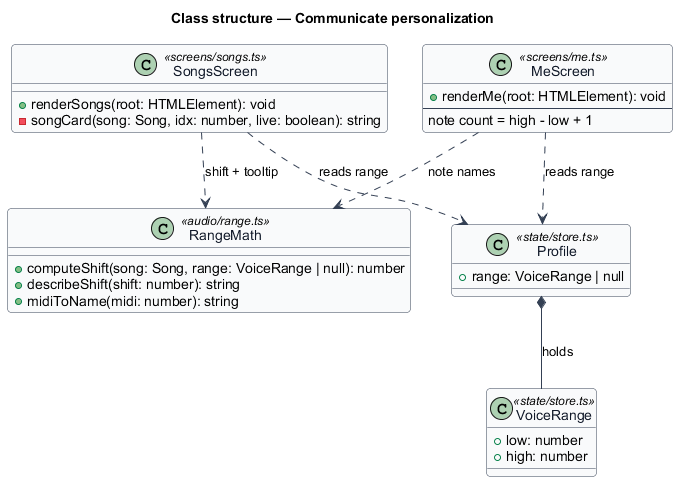

The diagram above was rendered by PlantUML. Its source (embedded in the PNG):
@startuml
' --- shared skin header ---
skinparam backgroundColor #FFFFFF
skinparam shadowing false
skinparam roundcorner 8
skinparam defaultFontName Arial
skinparam ArrowColor #344054
skinparam class {
  BorderColor #344054
  FontColor #101828
  BackgroundColor #F9FAFB
}
' --------------------------
title Class structure — Communicate personalization

class SongsScreen <<screens/songs.ts>> {
  +renderSongs(root: HTMLElement): void
  -songCard(song: Song, idx: number, live: boolean): string
}

class MeScreen <<screens/me.ts>> {
  +renderMe(root: HTMLElement): void
  --
  note count = high - low + 1
}

class RangeMath <<audio/range.ts>> {
  +computeShift(song: Song, range: VoiceRange | null): number
  +describeShift(shift: number): string
  +midiToName(midi: number): string
}

class Profile <<state/store.ts>> {
  +range: VoiceRange | null
}

class VoiceRange <<state/store.ts>> {
  +low: number
  +high: number
}

Profile *-- VoiceRange : holds
SongsScreen ..> Profile : reads range
MeScreen ..> Profile : reads range
SongsScreen ..> RangeMath : shift + tooltip
MeScreen ..> RangeMath : note names
@enduml